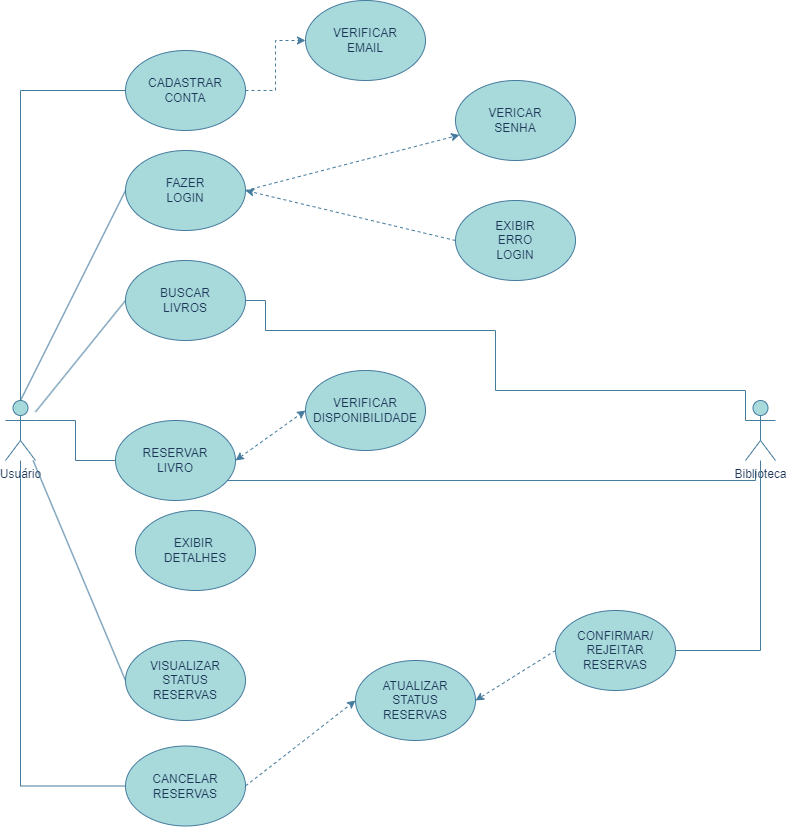

The diagram above was exported from draw.io. Its source (the exported page's mxGraphModel, read from the mxfile embedded in the PNG):
<mxGraphModel dx="1393" dy="1966" grid="1" gridSize="10" guides="1" tooltips="1" connect="1" arrows="1" fold="1" page="1" pageScale="1" pageWidth="827" pageHeight="1169" background="none" math="0" shadow="0">
  <root>
    <mxCell id="0" />
    <mxCell id="1" parent="0" />
    <mxCell id="f86QhgCGjJ5RmG7cI_aw-3" value="Usuário&lt;div&gt;&lt;br&gt;&lt;/div&gt;" style="shape=umlActor;verticalLabelPosition=bottom;verticalAlign=top;html=1;outlineConnect=0;labelBackgroundColor=none;fillColor=#A8DADC;strokeColor=#457B9D;fontColor=#1D3557;" vertex="1" parent="1">
      <mxGeometry x="40" y="360" width="30" height="60" as="geometry" />
    </mxCell>
    <mxCell id="f86QhgCGjJ5RmG7cI_aw-11" style="edgeStyle=orthogonalEdgeStyle;rounded=0;orthogonalLoop=1;jettySize=auto;html=1;exitX=0;exitY=0.5;exitDx=0;exitDy=0;endArrow=none;endFill=0;labelBackgroundColor=none;strokeColor=#457B9D;fontColor=default;" edge="1" parent="1" source="f86QhgCGjJ5RmG7cI_aw-4" target="f86QhgCGjJ5RmG7cI_aw-3">
      <mxGeometry relative="1" as="geometry" />
    </mxCell>
    <mxCell id="f86QhgCGjJ5RmG7cI_aw-41" style="edgeStyle=orthogonalEdgeStyle;rounded=0;orthogonalLoop=1;jettySize=auto;html=1;exitX=1;exitY=0.5;exitDx=0;exitDy=0;dashed=1;labelBackgroundColor=none;strokeColor=#457B9D;fontColor=default;" edge="1" parent="1" source="f86QhgCGjJ5RmG7cI_aw-4" target="f86QhgCGjJ5RmG7cI_aw-21">
      <mxGeometry relative="1" as="geometry" />
    </mxCell>
    <mxCell id="f86QhgCGjJ5RmG7cI_aw-4" value="CADASTRAR&lt;div&gt;CONTA&lt;/div&gt;" style="ellipse;whiteSpace=wrap;html=1;labelBackgroundColor=none;fillColor=#A8DADC;strokeColor=#457B9D;fontColor=#1D3557;" vertex="1" parent="1">
      <mxGeometry x="160" y="10" width="120" height="80" as="geometry" />
    </mxCell>
    <mxCell id="f86QhgCGjJ5RmG7cI_aw-42" style="rounded=0;orthogonalLoop=1;jettySize=auto;html=1;exitX=1;exitY=0.5;exitDx=0;exitDy=0;dashed=1;labelBackgroundColor=none;strokeColor=#457B9D;fontColor=default;" edge="1" parent="1" source="f86QhgCGjJ5RmG7cI_aw-5" target="f86QhgCGjJ5RmG7cI_aw-22">
      <mxGeometry relative="1" as="geometry" />
    </mxCell>
    <mxCell id="f86QhgCGjJ5RmG7cI_aw-5" value="FAZER&lt;div&gt;LOGIN&lt;/div&gt;" style="ellipse;whiteSpace=wrap;html=1;labelBackgroundColor=none;fillColor=#A8DADC;strokeColor=#457B9D;fontColor=#1D3557;" vertex="1" parent="1">
      <mxGeometry x="160" y="110" width="120" height="80" as="geometry" />
    </mxCell>
    <mxCell id="f86QhgCGjJ5RmG7cI_aw-13" style="rounded=0;orthogonalLoop=1;jettySize=auto;html=1;exitX=0;exitY=0.5;exitDx=0;exitDy=0;endArrow=none;endFill=0;labelBackgroundColor=none;strokeColor=#457B9D;fontColor=default;" edge="1" parent="1" source="f86QhgCGjJ5RmG7cI_aw-6" target="f86QhgCGjJ5RmG7cI_aw-3">
      <mxGeometry relative="1" as="geometry" />
    </mxCell>
    <mxCell id="f86QhgCGjJ5RmG7cI_aw-6" value="BUSCAR&lt;div&gt;LIVROS&lt;/div&gt;" style="ellipse;whiteSpace=wrap;html=1;labelBackgroundColor=none;fillColor=#A8DADC;strokeColor=#457B9D;fontColor=#1D3557;" vertex="1" parent="1">
      <mxGeometry x="160" y="220" width="120" height="80" as="geometry" />
    </mxCell>
    <mxCell id="f86QhgCGjJ5RmG7cI_aw-29" style="edgeStyle=orthogonalEdgeStyle;rounded=0;orthogonalLoop=1;jettySize=auto;html=1;exitX=1;exitY=1;exitDx=0;exitDy=0;endArrow=none;endFill=0;labelBackgroundColor=none;strokeColor=#457B9D;fontColor=default;" edge="1" parent="1" source="f86QhgCGjJ5RmG7cI_aw-7">
      <mxGeometry relative="1" as="geometry">
        <mxPoint x="790" y="430" as="targetPoint" />
        <Array as="points">
          <mxPoint x="262" y="440" />
          <mxPoint x="791" y="440" />
        </Array>
      </mxGeometry>
    </mxCell>
    <mxCell id="f86QhgCGjJ5RmG7cI_aw-44" style="rounded=0;orthogonalLoop=1;jettySize=auto;html=1;exitX=1;exitY=0.5;exitDx=0;exitDy=0;entryX=0;entryY=0.5;entryDx=0;entryDy=0;startArrow=classic;startFill=1;dashed=1;labelBackgroundColor=none;strokeColor=#457B9D;fontColor=default;" edge="1" parent="1" source="f86QhgCGjJ5RmG7cI_aw-7" target="f86QhgCGjJ5RmG7cI_aw-30">
      <mxGeometry relative="1" as="geometry" />
    </mxCell>
    <mxCell id="f86QhgCGjJ5RmG7cI_aw-7" value="RESERVAR&lt;div&gt;LIVRO&lt;/div&gt;" style="ellipse;whiteSpace=wrap;html=1;labelBackgroundColor=none;fillColor=#A8DADC;strokeColor=#457B9D;fontColor=#1D3557;" vertex="1" parent="1">
      <mxGeometry x="150" y="380" width="120" height="80" as="geometry" />
    </mxCell>
    <mxCell id="f86QhgCGjJ5RmG7cI_aw-8" value="EXIBIR&amp;nbsp;&lt;div&gt;DETALHES&lt;/div&gt;" style="ellipse;whiteSpace=wrap;html=1;labelBackgroundColor=none;fillColor=#A8DADC;strokeColor=#457B9D;fontColor=#1D3557;" vertex="1" parent="1">
      <mxGeometry x="170" y="470" width="120" height="80" as="geometry" />
    </mxCell>
    <mxCell id="f86QhgCGjJ5RmG7cI_aw-16" style="rounded=0;orthogonalLoop=1;jettySize=auto;html=1;exitX=0;exitY=0.5;exitDx=0;exitDy=0;endArrow=none;endFill=0;labelBackgroundColor=none;strokeColor=#457B9D;fontColor=default;" edge="1" parent="1" source="f86QhgCGjJ5RmG7cI_aw-9" target="f86QhgCGjJ5RmG7cI_aw-3">
      <mxGeometry relative="1" as="geometry" />
    </mxCell>
    <mxCell id="f86QhgCGjJ5RmG7cI_aw-9" value="VISUALIZAR&lt;div&gt;STATUS&lt;/div&gt;&lt;div&gt;RESERVAS&lt;/div&gt;" style="ellipse;whiteSpace=wrap;html=1;labelBackgroundColor=none;fillColor=#A8DADC;strokeColor=#457B9D;fontColor=#1D3557;" vertex="1" parent="1">
      <mxGeometry x="160" y="600" width="120" height="80" as="geometry" />
    </mxCell>
    <mxCell id="f86QhgCGjJ5RmG7cI_aw-17" style="edgeStyle=orthogonalEdgeStyle;rounded=0;orthogonalLoop=1;jettySize=auto;html=1;exitX=0;exitY=0.5;exitDx=0;exitDy=0;endArrow=none;endFill=0;labelBackgroundColor=none;strokeColor=#457B9D;fontColor=default;" edge="1" parent="1" source="f86QhgCGjJ5RmG7cI_aw-10" target="f86QhgCGjJ5RmG7cI_aw-3">
      <mxGeometry relative="1" as="geometry" />
    </mxCell>
    <mxCell id="f86QhgCGjJ5RmG7cI_aw-38" style="rounded=0;orthogonalLoop=1;jettySize=auto;html=1;exitX=1;exitY=0.5;exitDx=0;exitDy=0;entryX=0;entryY=0.5;entryDx=0;entryDy=0;dashed=1;labelBackgroundColor=none;strokeColor=#457B9D;fontColor=default;" edge="1" parent="1" source="f86QhgCGjJ5RmG7cI_aw-10" target="f86QhgCGjJ5RmG7cI_aw-35">
      <mxGeometry relative="1" as="geometry" />
    </mxCell>
    <mxCell id="f86QhgCGjJ5RmG7cI_aw-10" value="CANCELAR&lt;div&gt;RESERVAS&lt;/div&gt;" style="ellipse;whiteSpace=wrap;html=1;labelBackgroundColor=none;fillColor=#A8DADC;strokeColor=#457B9D;fontColor=#1D3557;" vertex="1" parent="1">
      <mxGeometry x="160" y="705.5" width="120" height="80" as="geometry" />
    </mxCell>
    <mxCell id="f86QhgCGjJ5RmG7cI_aw-18" style="rounded=0;orthogonalLoop=1;jettySize=auto;html=1;exitX=0;exitY=0.5;exitDx=0;exitDy=0;entryX=0.5;entryY=0;entryDx=0;entryDy=0;entryPerimeter=0;endArrow=none;endFill=0;labelBackgroundColor=none;strokeColor=#457B9D;fontColor=default;" edge="1" parent="1" source="f86QhgCGjJ5RmG7cI_aw-5" target="f86QhgCGjJ5RmG7cI_aw-3">
      <mxGeometry relative="1" as="geometry" />
    </mxCell>
    <mxCell id="f86QhgCGjJ5RmG7cI_aw-20" style="edgeStyle=orthogonalEdgeStyle;rounded=0;orthogonalLoop=1;jettySize=auto;html=1;exitX=0;exitY=0.5;exitDx=0;exitDy=0;entryX=1;entryY=0.3333333333333333;entryDx=0;entryDy=0;entryPerimeter=0;endArrow=none;endFill=0;labelBackgroundColor=none;strokeColor=#457B9D;fontColor=default;" edge="1" parent="1" source="f86QhgCGjJ5RmG7cI_aw-7" target="f86QhgCGjJ5RmG7cI_aw-3">
      <mxGeometry relative="1" as="geometry" />
    </mxCell>
    <mxCell id="f86QhgCGjJ5RmG7cI_aw-21" value="VERIFICAR&lt;div&gt;EMAIL&lt;/div&gt;" style="ellipse;whiteSpace=wrap;html=1;labelBackgroundColor=none;fillColor=#A8DADC;strokeColor=#457B9D;fontColor=#1D3557;" vertex="1" parent="1">
      <mxGeometry x="340" y="-40" width="120" height="80" as="geometry" />
    </mxCell>
    <mxCell id="f86QhgCGjJ5RmG7cI_aw-22" value="VERICAR&lt;div&gt;SENHA&lt;/div&gt;" style="ellipse;whiteSpace=wrap;html=1;labelBackgroundColor=none;fillColor=#A8DADC;strokeColor=#457B9D;fontColor=#1D3557;" vertex="1" parent="1">
      <mxGeometry x="490" y="40" width="120" height="80" as="geometry" />
    </mxCell>
    <mxCell id="f86QhgCGjJ5RmG7cI_aw-43" style="rounded=0;orthogonalLoop=1;jettySize=auto;html=1;exitX=0;exitY=0.5;exitDx=0;exitDy=0;entryX=1;entryY=0.5;entryDx=0;entryDy=0;dashed=1;labelBackgroundColor=none;strokeColor=#457B9D;fontColor=default;" edge="1" parent="1" source="f86QhgCGjJ5RmG7cI_aw-23" target="f86QhgCGjJ5RmG7cI_aw-5">
      <mxGeometry relative="1" as="geometry" />
    </mxCell>
    <mxCell id="f86QhgCGjJ5RmG7cI_aw-23" value="EXIBIR&lt;div&gt;ERRO&lt;/div&gt;&lt;div&gt;LOGIN&lt;/div&gt;" style="ellipse;whiteSpace=wrap;html=1;labelBackgroundColor=none;fillColor=#A8DADC;strokeColor=#457B9D;fontColor=#1D3557;" vertex="1" parent="1">
      <mxGeometry x="490" y="160" width="120" height="80" as="geometry" />
    </mxCell>
    <mxCell id="f86QhgCGjJ5RmG7cI_aw-27" value="Biblioteca&lt;div&gt;&lt;br&gt;&lt;/div&gt;" style="shape=umlActor;verticalLabelPosition=bottom;verticalAlign=top;html=1;outlineConnect=0;labelBackgroundColor=none;fillColor=#A8DADC;strokeColor=#457B9D;fontColor=#1D3557;" vertex="1" parent="1">
      <mxGeometry x="780" y="360" width="30" height="60" as="geometry" />
    </mxCell>
    <mxCell id="f86QhgCGjJ5RmG7cI_aw-30" value="VERIFICAR&lt;div&gt;DISPONIBILIDADE&lt;/div&gt;" style="ellipse;whiteSpace=wrap;html=1;labelBackgroundColor=none;fillColor=#A8DADC;strokeColor=#457B9D;fontColor=#1D3557;" vertex="1" parent="1">
      <mxGeometry x="340" y="330" width="120" height="80" as="geometry" />
    </mxCell>
    <mxCell id="f86QhgCGjJ5RmG7cI_aw-34" style="edgeStyle=orthogonalEdgeStyle;rounded=0;orthogonalLoop=1;jettySize=auto;html=1;exitX=1;exitY=0.5;exitDx=0;exitDy=0;entryX=0;entryY=0.3333333333333333;entryDx=0;entryDy=0;entryPerimeter=0;endArrow=none;endFill=0;labelBackgroundColor=none;strokeColor=#457B9D;fontColor=default;" edge="1" parent="1" source="f86QhgCGjJ5RmG7cI_aw-6" target="f86QhgCGjJ5RmG7cI_aw-27">
      <mxGeometry relative="1" as="geometry">
        <Array as="points">
          <mxPoint x="300" y="260" />
          <mxPoint x="300" y="290" />
          <mxPoint x="530" y="290" />
          <mxPoint x="530" y="350" />
          <mxPoint x="780" y="350" />
        </Array>
      </mxGeometry>
    </mxCell>
    <mxCell id="f86QhgCGjJ5RmG7cI_aw-35" value="ATUALIZAR&lt;div&gt;STATUS&lt;/div&gt;&lt;div&gt;RESERVAS&lt;/div&gt;" style="ellipse;whiteSpace=wrap;html=1;labelBackgroundColor=none;fillColor=#A8DADC;strokeColor=#457B9D;fontColor=#1D3557;" vertex="1" parent="1">
      <mxGeometry x="390" y="620" width="120" height="80" as="geometry" />
    </mxCell>
    <mxCell id="f86QhgCGjJ5RmG7cI_aw-37" style="edgeStyle=orthogonalEdgeStyle;rounded=0;orthogonalLoop=1;jettySize=auto;html=1;endArrow=none;endFill=0;labelBackgroundColor=none;strokeColor=#457B9D;fontColor=default;" edge="1" parent="1" source="f86QhgCGjJ5RmG7cI_aw-36" target="f86QhgCGjJ5RmG7cI_aw-27">
      <mxGeometry relative="1" as="geometry" />
    </mxCell>
    <mxCell id="f86QhgCGjJ5RmG7cI_aw-39" style="rounded=0;orthogonalLoop=1;jettySize=auto;html=1;exitX=0;exitY=0.5;exitDx=0;exitDy=0;entryX=1;entryY=0.5;entryDx=0;entryDy=0;dashed=1;labelBackgroundColor=none;strokeColor=#457B9D;fontColor=default;" edge="1" parent="1" source="f86QhgCGjJ5RmG7cI_aw-36" target="f86QhgCGjJ5RmG7cI_aw-35">
      <mxGeometry relative="1" as="geometry" />
    </mxCell>
    <mxCell id="f86QhgCGjJ5RmG7cI_aw-36" value="CONFIRMAR/&lt;div&gt;REJEITAR&lt;/div&gt;&lt;div&gt;RESERVAS&lt;/div&gt;" style="ellipse;whiteSpace=wrap;html=1;labelBackgroundColor=none;fillColor=#A8DADC;strokeColor=#457B9D;fontColor=#1D3557;" vertex="1" parent="1">
      <mxGeometry x="590" y="570" width="120" height="80" as="geometry" />
    </mxCell>
  </root>
</mxGraphModel>